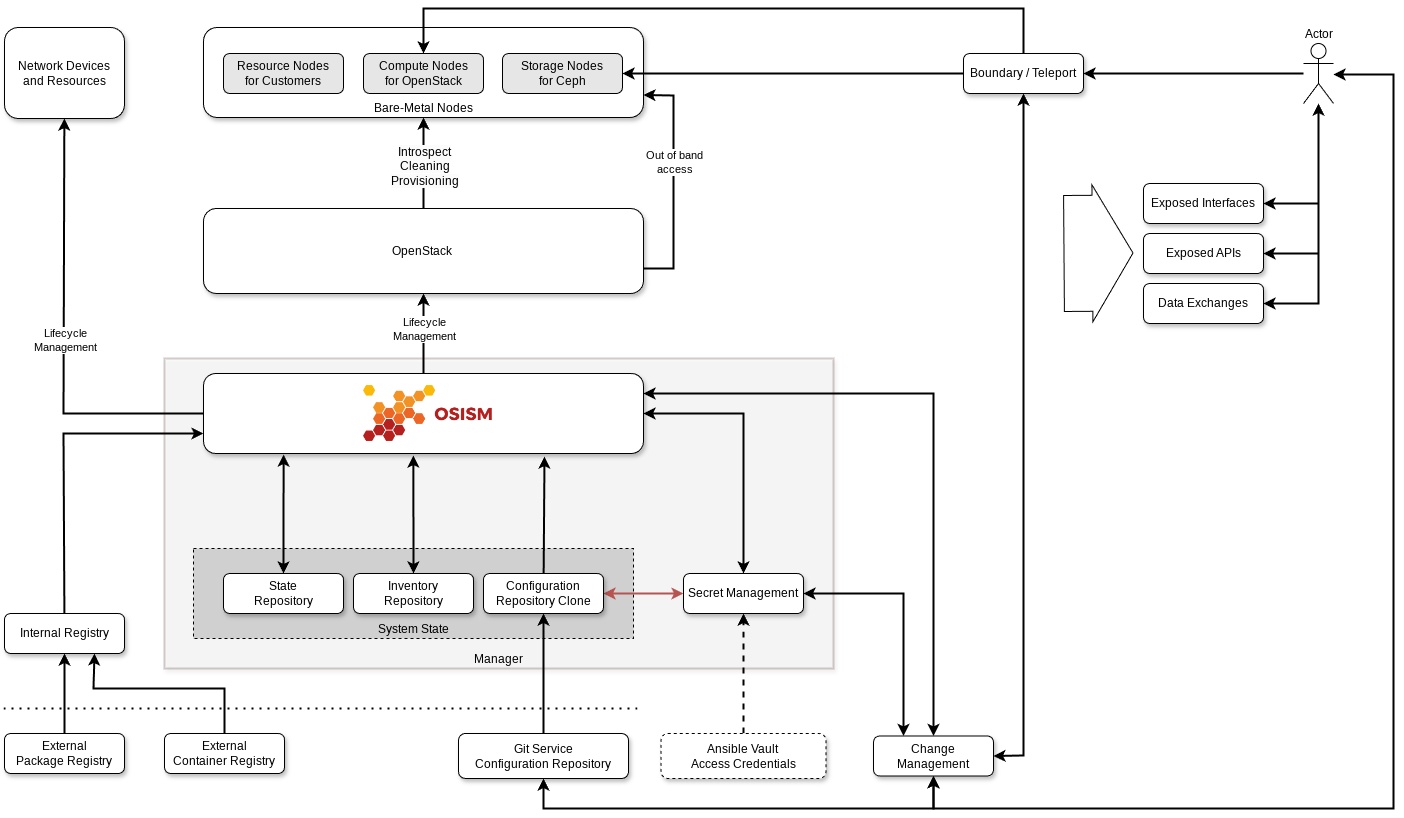

The diagram above was exported from draw.io. Its source (the exported page's mxGraphModel, read from the mxfile embedded in the PNG):
<mxGraphModel dx="3781" dy="1094" grid="1" gridSize="10" guides="1" tooltips="1" connect="1" arrows="1" fold="1" page="1" pageScale="1" pageWidth="827" pageHeight="1169" math="0" shadow="0">
  <root>
    <mxCell id="0" />
    <mxCell id="1" parent="0" />
    <mxCell id="BeufXfAWAnqG6kjDtyu4-1" value="Manager" style="rounded=0;whiteSpace=wrap;html=1;verticalAlign=bottom;perimeterSpacing=2;arcSize=14;strokeWidth=2;shadow=1;fillColor=default;fontColor=#000000;strokeColor=#330000;fillStyle=auto;opacity=20;" vertex="1" parent="1">
      <mxGeometry x="-639" y="600" width="669" height="310" as="geometry" />
    </mxCell>
    <mxCell id="CrQ4_YFU5UTLxj8tyXAB-6" value="System State" style="rounded=0;whiteSpace=wrap;html=1;dashed=1;verticalAlign=bottom;fillColor=#D0D0D0;" parent="1" vertex="1">
      <mxGeometry x="-610" y="790" width="440" height="90" as="geometry" />
    </mxCell>
    <mxCell id="geGB2QfA1oaWmbBq4774-2" value="Bare-Metal Nodes" style="rounded=1;whiteSpace=wrap;html=1;shadow=1;verticalAlign=bottom;" parent="1" vertex="1">
      <mxGeometry x="-600" y="269" width="440" height="90" as="geometry" />
    </mxCell>
    <mxCell id="geGB2QfA1oaWmbBq4774-3" value="Network Devices&lt;br&gt;and Resources" style="rounded=1;whiteSpace=wrap;html=1;shadow=1;" parent="1" vertex="1">
      <mxGeometry x="-799" y="269" width="120" height="91" as="geometry" />
    </mxCell>
    <mxCell id="geGB2QfA1oaWmbBq4774-4" value="OpenStack&amp;nbsp;" style="rounded=1;whiteSpace=wrap;html=1;shadow=1;" parent="1" vertex="1">
      <mxGeometry x="-600" y="450" width="440" height="85" as="geometry" />
    </mxCell>
    <mxCell id="CrQ4_YFU5UTLxj8tyXAB-7" style="edgeStyle=orthogonalEdgeStyle;rounded=0;orthogonalLoop=1;jettySize=auto;html=1;exitX=1;exitY=0.5;exitDx=0;exitDy=0;entryX=0;entryY=0.5;entryDx=0;entryDy=0;strokeWidth=2;fillColor=#f8cecc;strokeColor=#b85450;startArrow=classic;startFill=1;" parent="1" source="geGB2QfA1oaWmbBq4774-7" target="geGB2QfA1oaWmbBq4774-36" edge="1">
      <mxGeometry relative="1" as="geometry" />
    </mxCell>
    <mxCell id="geGB2QfA1oaWmbBq4774-7" value="Configuration&lt;br&gt;Repository Clone" style="rounded=1;whiteSpace=wrap;html=1;shadow=1;" parent="1" vertex="1">
      <mxGeometry x="-320" y="815" width="120" height="40" as="geometry" />
    </mxCell>
    <mxCell id="geGB2QfA1oaWmbBq4774-8" value="State&lt;br&gt;Repository" style="rounded=1;whiteSpace=wrap;html=1;shadow=1;" parent="1" vertex="1">
      <mxGeometry x="-580" y="815" width="120" height="40" as="geometry" />
    </mxCell>
    <mxCell id="geGB2QfA1oaWmbBq4774-11" value="External&lt;br&gt;Container Registry" style="rounded=1;whiteSpace=wrap;html=1;shadow=1;" parent="1" vertex="1">
      <mxGeometry x="-639" y="975" width="120" height="40" as="geometry" />
    </mxCell>
    <mxCell id="geGB2QfA1oaWmbBq4774-12" value="" style="endArrow=classic;html=1;rounded=0;exitX=0.5;exitY=0;exitDx=0;exitDy=0;entryX=0.75;entryY=1;entryDx=0;entryDy=0;shadow=0;strokeWidth=2;" parent="1" source="geGB2QfA1oaWmbBq4774-11" target="geGB2QfA1oaWmbBq4774-42" edge="1">
      <mxGeometry width="50" height="50" relative="1" as="geometry">
        <mxPoint x="-180" y="775" as="sourcePoint" />
        <mxPoint x="-520" y="895" as="targetPoint" />
        <Array as="points">
          <mxPoint x="-579" y="930" />
          <mxPoint x="-710" y="930" />
        </Array>
      </mxGeometry>
    </mxCell>
    <mxCell id="geGB2QfA1oaWmbBq4774-17" value="" style="endArrow=classic;html=1;rounded=0;entryX=1;entryY=0.75;entryDx=0;entryDy=0;shadow=0;strokeWidth=2;" parent="1" target="geGB2QfA1oaWmbBq4774-2" edge="1">
      <mxGeometry width="50" height="50" relative="1" as="geometry">
        <mxPoint x="-160" y="510" as="sourcePoint" />
        <mxPoint x="-190" y="685" as="targetPoint" />
        <Array as="points">
          <mxPoint x="-130" y="510" />
          <mxPoint x="-130" y="455" />
          <mxPoint x="-130" y="337" />
        </Array>
      </mxGeometry>
    </mxCell>
    <mxCell id="CrQ4_YFU5UTLxj8tyXAB-11" value="&lt;div&gt;Out of band&lt;/div&gt;&lt;div&gt;access&lt;/div&gt;" style="edgeLabel;html=1;align=center;verticalAlign=middle;resizable=0;points=[];" parent="geGB2QfA1oaWmbBq4774-17" vertex="1" connectable="0">
      <mxGeometry x="0.1385" y="-3" relative="1" as="geometry">
        <mxPoint x="-3" y="-4" as="offset" />
      </mxGeometry>
    </mxCell>
    <mxCell id="geGB2QfA1oaWmbBq4774-27" value="Compute Nodes&lt;br&gt;for OpenStack" style="rounded=1;whiteSpace=wrap;html=1;shadow=0;fillColor=#E6E6E6;" parent="1" vertex="1">
      <mxGeometry x="-440" y="295" width="120" height="40" as="geometry" />
    </mxCell>
    <mxCell id="geGB2QfA1oaWmbBq4774-28" value="Storage Nodes&lt;br&gt;for Ceph" style="rounded=1;whiteSpace=wrap;html=1;shadow=0;fillColor=#E6E6E6;" parent="1" vertex="1">
      <mxGeometry x="-301" y="295" width="120" height="40" as="geometry" />
    </mxCell>
    <mxCell id="geGB2QfA1oaWmbBq4774-29" value="Resource Nodes&lt;br&gt;for Customers" style="rounded=1;whiteSpace=wrap;html=1;shadow=0;fillColor=#E6E6E6;" parent="1" vertex="1">
      <mxGeometry x="-580" y="295" width="120" height="40" as="geometry" />
    </mxCell>
    <mxCell id="geGB2QfA1oaWmbBq4774-31" value="Inventory&lt;br&gt;Repository" style="rounded=1;whiteSpace=wrap;html=1;shadow=1;" parent="1" vertex="1">
      <mxGeometry x="-450" y="815" width="120" height="40" as="geometry" />
    </mxCell>
    <mxCell id="geGB2QfA1oaWmbBq4774-34" value="Change Management" style="rounded=1;whiteSpace=wrap;html=1;shadow=1;" parent="1" vertex="1">
      <mxGeometry x="70" y="977.5" width="120" height="40" as="geometry" />
    </mxCell>
    <mxCell id="geGB2QfA1oaWmbBq4774-36" value="Secret Management" style="rounded=1;whiteSpace=wrap;html=1;shadow=1;" parent="1" vertex="1">
      <mxGeometry x="-120" y="815" width="120" height="40" as="geometry" />
    </mxCell>
    <mxCell id="geGB2QfA1oaWmbBq4774-39" value="" style="endArrow=classic;startArrow=classic;html=1;rounded=0;entryX=0.25;entryY=0;entryDx=0;entryDy=0;shadow=0;strokeWidth=2;exitX=1;exitY=0.5;exitDx=0;exitDy=0;" parent="1" source="geGB2QfA1oaWmbBq4774-36" target="geGB2QfA1oaWmbBq4774-34" edge="1">
      <mxGeometry width="50" height="50" relative="1" as="geometry">
        <mxPoint x="-230" y="805" as="sourcePoint" />
        <mxPoint x="-180" y="755" as="targetPoint" />
        <Array as="points">
          <mxPoint x="100" y="835" />
        </Array>
      </mxGeometry>
    </mxCell>
    <mxCell id="geGB2QfA1oaWmbBq4774-40" value="" style="endArrow=classic;html=1;rounded=0;entryX=0.5;entryY=1;entryDx=0;entryDy=0;shadow=0;strokeWidth=2;" parent="1" source="geGB2QfA1oaWmbBq4774-4" target="geGB2QfA1oaWmbBq4774-2" edge="1">
      <mxGeometry width="50" height="50" relative="1" as="geometry">
        <mxPoint x="-230" y="805" as="sourcePoint" />
        <mxPoint x="-320" y="455" as="targetPoint" />
      </mxGeometry>
    </mxCell>
    <mxCell id="CrQ4_YFU5UTLxj8tyXAB-10" value="&lt;span style=&quot;font-size: 12px; text-wrap: wrap; background-color: rgb(251, 251, 251);&quot;&gt;Introspect&lt;/span&gt;&lt;br style=&quot;font-size: 12px; text-wrap: wrap; background-color: rgb(251, 251, 251);&quot;&gt;&lt;span style=&quot;font-size: 12px; text-wrap: wrap; background-color: rgb(251, 251, 251);&quot;&gt;Cleaning&lt;/span&gt;&lt;br style=&quot;font-size: 12px; text-wrap: wrap; background-color: rgb(251, 251, 251);&quot;&gt;&lt;span style=&quot;font-size: 12px; text-wrap: wrap; background-color: rgb(251, 251, 251);&quot;&gt;Provisioning&lt;/span&gt;" style="edgeLabel;html=1;align=center;verticalAlign=middle;resizable=0;points=[];" parent="geGB2QfA1oaWmbBq4774-40" vertex="1" connectable="0">
      <mxGeometry x="-0.0583" y="2" relative="1" as="geometry">
        <mxPoint x="2" as="offset" />
      </mxGeometry>
    </mxCell>
    <mxCell id="geGB2QfA1oaWmbBq4774-42" value="Internal Registry" style="rounded=1;whiteSpace=wrap;html=1;shadow=1;" parent="1" vertex="1">
      <mxGeometry x="-799" y="855" width="120" height="40" as="geometry" />
    </mxCell>
    <mxCell id="geGB2QfA1oaWmbBq4774-43" value="External&lt;br&gt;Package Registry" style="rounded=1;whiteSpace=wrap;html=1;shadow=1;" parent="1" vertex="1">
      <mxGeometry x="-799" y="975" width="120" height="40" as="geometry" />
    </mxCell>
    <mxCell id="geGB2QfA1oaWmbBq4774-44" value="" style="endArrow=none;dashed=1;html=1;dashPattern=1 3;strokeWidth=2;rounded=0;shadow=0;" parent="1" edge="1">
      <mxGeometry width="50" height="50" relative="1" as="geometry">
        <mxPoint x="-800" y="950" as="sourcePoint" />
        <mxPoint x="-160" y="950" as="targetPoint" />
      </mxGeometry>
    </mxCell>
    <mxCell id="geGB2QfA1oaWmbBq4774-45" value="" style="endArrow=classic;html=1;rounded=0;shadow=0;strokeWidth=2;" parent="1" source="geGB2QfA1oaWmbBq4774-43" target="geGB2QfA1oaWmbBq4774-42" edge="1">
      <mxGeometry width="50" height="50" relative="1" as="geometry">
        <mxPoint x="-170" y="835" as="sourcePoint" />
        <mxPoint x="-120" y="785" as="targetPoint" />
      </mxGeometry>
    </mxCell>
    <mxCell id="geGB2QfA1oaWmbBq4774-47" value="Boundary / Teleport" style="rounded=1;whiteSpace=wrap;html=1;shadow=1;" parent="1" vertex="1">
      <mxGeometry x="160" y="295" width="120" height="40" as="geometry" />
    </mxCell>
    <mxCell id="geGB2QfA1oaWmbBq4774-48" style="edgeStyle=orthogonalEdgeStyle;rounded=0;orthogonalLoop=1;jettySize=auto;html=1;shadow=0;strokeWidth=2;" parent="1" source="geGB2QfA1oaWmbBq4774-49" target="geGB2QfA1oaWmbBq4774-47" edge="1">
      <mxGeometry relative="1" as="geometry">
        <mxPoint x="430" y="366" as="targetPoint" />
      </mxGeometry>
    </mxCell>
    <mxCell id="geGB2QfA1oaWmbBq4774-49" value="Actor" style="shape=umlActor;verticalLabelPosition=top;verticalAlign=bottom;html=1;outlineConnect=0;shadow=0;labelPosition=center;align=center;" parent="1" vertex="1">
      <mxGeometry x="500" y="285" width="30" height="60" as="geometry" />
    </mxCell>
    <mxCell id="geGB2QfA1oaWmbBq4774-50" value="" style="endArrow=classic;html=1;rounded=0;shadow=0;strokeWidth=2;" parent="1" source="geGB2QfA1oaWmbBq4774-47" target="geGB2QfA1oaWmbBq4774-28" edge="1">
      <mxGeometry width="50" height="50" relative="1" as="geometry">
        <mxPoint x="-230" y="646" as="sourcePoint" />
        <mxPoint x="-180" y="596" as="targetPoint" />
      </mxGeometry>
    </mxCell>
    <mxCell id="geGB2QfA1oaWmbBq4774-51" value="" style="endArrow=classic;startArrow=classic;html=1;rounded=0;exitX=1;exitY=0.5;exitDx=0;exitDy=0;shadow=0;strokeWidth=2;" parent="1" source="geGB2QfA1oaWmbBq4774-34" target="geGB2QfA1oaWmbBq4774-47" edge="1">
      <mxGeometry width="50" height="50" relative="1" as="geometry">
        <mxPoint x="-120" y="675" as="sourcePoint" />
        <mxPoint x="-70" y="625" as="targetPoint" />
        <Array as="points">
          <mxPoint x="220" y="997" />
          <mxPoint x="220" y="620" />
        </Array>
      </mxGeometry>
    </mxCell>
    <mxCell id="geGB2QfA1oaWmbBq4774-52" value="" style="endArrow=classic;html=1;rounded=0;shadow=0;strokeWidth=2;" parent="1" source="geGB2QfA1oaWmbBq4774-47" target="geGB2QfA1oaWmbBq4774-27" edge="1">
      <mxGeometry width="50" height="50" relative="1" as="geometry">
        <mxPoint x="-120" y="666" as="sourcePoint" />
        <mxPoint x="-70" y="616" as="targetPoint" />
        <Array as="points">
          <mxPoint x="220" y="250" />
          <mxPoint x="-380" y="250" />
        </Array>
      </mxGeometry>
    </mxCell>
    <mxCell id="geGB2QfA1oaWmbBq4774-53" value="Data Exchanges" style="rounded=1;whiteSpace=wrap;html=1;shadow=1;" parent="1" vertex="1">
      <mxGeometry x="340" y="525" width="120" height="40" as="geometry" />
    </mxCell>
    <mxCell id="geGB2QfA1oaWmbBq4774-64" value="" style="rounded=1;whiteSpace=wrap;html=1;shadow=1;" parent="1" vertex="1">
      <mxGeometry x="-600" y="615" width="440" height="80" as="geometry" />
    </mxCell>
    <mxCell id="geGB2QfA1oaWmbBq4774-65" value="" style="shape=image;verticalLabelPosition=bottom;labelBackgroundColor=default;verticalAlign=top;aspect=fixed;imageAspect=0;image=https://raw.githubusercontent.com/osism/logos/main/osism.png;shadow=0;" parent="1" vertex="1">
      <mxGeometry x="-440" y="627" width="128.85" height="56" as="geometry" />
    </mxCell>
    <mxCell id="geGB2QfA1oaWmbBq4774-67" value="" style="endArrow=classic;html=1;rounded=0;exitX=0.5;exitY=0;exitDx=0;exitDy=0;shadow=0;strokeWidth=2;" parent="1" source="geGB2QfA1oaWmbBq4774-64" target="geGB2QfA1oaWmbBq4774-4" edge="1">
      <mxGeometry width="50" height="50" relative="1" as="geometry">
        <mxPoint x="10" y="905" as="sourcePoint" />
        <mxPoint x="60" y="855" as="targetPoint" />
      </mxGeometry>
    </mxCell>
    <mxCell id="CrQ4_YFU5UTLxj8tyXAB-14" value="Lifecycle&lt;br&gt;Management" style="edgeLabel;html=1;align=center;verticalAlign=middle;resizable=0;points=[];" parent="geGB2QfA1oaWmbBq4774-67" vertex="1" connectable="0">
      <mxGeometry x="-0.1" y="1" relative="1" as="geometry">
        <mxPoint x="1" y="-9" as="offset" />
      </mxGeometry>
    </mxCell>
    <mxCell id="geGB2QfA1oaWmbBq4774-68" value="" style="endArrow=classic;html=1;rounded=0;shadow=0;strokeWidth=2;" parent="1" source="geGB2QfA1oaWmbBq4774-64" target="geGB2QfA1oaWmbBq4774-3" edge="1">
      <mxGeometry width="50" height="50" relative="1" as="geometry">
        <mxPoint x="10" y="905" as="sourcePoint" />
        <mxPoint x="60" y="855" as="targetPoint" />
        <Array as="points">
          <mxPoint x="-740" y="655" />
        </Array>
      </mxGeometry>
    </mxCell>
    <mxCell id="CrQ4_YFU5UTLxj8tyXAB-15" value="Lifecycle&lt;br&gt;Management" style="edgeLabel;html=1;align=center;verticalAlign=middle;resizable=0;points=[];" parent="geGB2QfA1oaWmbBq4774-68" vertex="1" connectable="0">
      <mxGeometry x="0.2564" y="-3" relative="1" as="geometry">
        <mxPoint x="-2" y="59" as="offset" />
      </mxGeometry>
    </mxCell>
    <mxCell id="j4qWURfBWjdwq0zSDgaz-1" style="edgeStyle=orthogonalEdgeStyle;rounded=0;orthogonalLoop=1;jettySize=auto;html=1;exitX=0.5;exitY=1;exitDx=0;exitDy=0;entryX=0.5;entryY=1;entryDx=0;entryDy=0;startArrow=classic;startFill=1;strokeWidth=2;" parent="1" source="geGB2QfA1oaWmbBq4774-71" target="geGB2QfA1oaWmbBq4774-34" edge="1">
      <mxGeometry relative="1" as="geometry">
        <Array as="points">
          <mxPoint x="-260" y="1050" />
          <mxPoint x="130" y="1050" />
        </Array>
      </mxGeometry>
    </mxCell>
    <mxCell id="geGB2QfA1oaWmbBq4774-71" value="Git Service&lt;br&gt;Configuration Repository" style="rounded=1;whiteSpace=wrap;html=1;shadow=1;" parent="1" vertex="1">
      <mxGeometry x="-345" y="975" width="170" height="45" as="geometry" />
    </mxCell>
    <mxCell id="geGB2QfA1oaWmbBq4774-72" value="" style="endArrow=classic;html=1;rounded=0;shadow=0;strokeWidth=2;entryX=0.5;entryY=1;entryDx=0;entryDy=0;" parent="1" source="geGB2QfA1oaWmbBq4774-71" target="geGB2QfA1oaWmbBq4774-7" edge="1">
      <mxGeometry width="50" height="50" relative="1" as="geometry">
        <mxPoint x="10" y="915" as="sourcePoint" />
        <mxPoint x="60" y="865" as="targetPoint" />
      </mxGeometry>
    </mxCell>
    <mxCell id="geGB2QfA1oaWmbBq4774-73" value="" style="endArrow=classic;html=1;rounded=0;entryX=0.775;entryY=1.038;entryDx=0;entryDy=0;entryPerimeter=0;shadow=0;strokeWidth=2;" parent="1" source="geGB2QfA1oaWmbBq4774-7" target="geGB2QfA1oaWmbBq4774-64" edge="1">
      <mxGeometry width="50" height="50" relative="1" as="geometry">
        <mxPoint x="10" y="915" as="sourcePoint" />
        <mxPoint x="60" y="865" as="targetPoint" />
      </mxGeometry>
    </mxCell>
    <mxCell id="geGB2QfA1oaWmbBq4774-75" value="" style="endArrow=classic;startArrow=classic;html=1;rounded=0;entryX=0.477;entryY=1.025;entryDx=0;entryDy=0;entryPerimeter=0;shadow=0;strokeWidth=2;" parent="1" source="geGB2QfA1oaWmbBq4774-31" target="geGB2QfA1oaWmbBq4774-64" edge="1">
      <mxGeometry width="50" height="50" relative="1" as="geometry">
        <mxPoint x="10" y="915" as="sourcePoint" />
        <mxPoint x="60" y="865" as="targetPoint" />
      </mxGeometry>
    </mxCell>
    <mxCell id="geGB2QfA1oaWmbBq4774-76" value="" style="endArrow=classic;startArrow=classic;html=1;rounded=0;entryX=0.182;entryY=1.013;entryDx=0;entryDy=0;entryPerimeter=0;shadow=0;strokeWidth=2;" parent="1" source="geGB2QfA1oaWmbBq4774-8" target="geGB2QfA1oaWmbBq4774-64" edge="1">
      <mxGeometry width="50" height="50" relative="1" as="geometry">
        <mxPoint x="10" y="925" as="sourcePoint" />
        <mxPoint x="60" y="875" as="targetPoint" />
      </mxGeometry>
    </mxCell>
    <mxCell id="geGB2QfA1oaWmbBq4774-77" value="" style="endArrow=classic;html=1;rounded=0;entryX=0;entryY=0.75;entryDx=0;entryDy=0;shadow=0;strokeWidth=2;" parent="1" source="geGB2QfA1oaWmbBq4774-42" target="geGB2QfA1oaWmbBq4774-64" edge="1">
      <mxGeometry width="50" height="50" relative="1" as="geometry">
        <mxPoint x="10" y="925" as="sourcePoint" />
        <mxPoint x="60" y="875" as="targetPoint" />
        <Array as="points">
          <mxPoint x="-740" y="675" />
        </Array>
      </mxGeometry>
    </mxCell>
    <mxCell id="geGB2QfA1oaWmbBq4774-78" value="" style="endArrow=classic;startArrow=classic;html=1;rounded=0;shadow=0;strokeWidth=2;" parent="1" source="geGB2QfA1oaWmbBq4774-64" target="geGB2QfA1oaWmbBq4774-36" edge="1">
      <mxGeometry width="50" height="50" relative="1" as="geometry">
        <mxPoint x="10" y="925" as="sourcePoint" />
        <mxPoint x="60" y="875" as="targetPoint" />
        <Array as="points">
          <mxPoint x="-60" y="655" />
        </Array>
      </mxGeometry>
    </mxCell>
    <mxCell id="geGB2QfA1oaWmbBq4774-79" value="" style="endArrow=classic;startArrow=classic;html=1;rounded=0;shadow=0;strokeWidth=2;" parent="1" target="geGB2QfA1oaWmbBq4774-34" edge="1">
      <mxGeometry width="50" height="50" relative="1" as="geometry">
        <mxPoint x="-160" y="635" as="sourcePoint" />
        <mxPoint x="60" y="875" as="targetPoint" />
        <Array as="points">
          <mxPoint x="130" y="635" />
        </Array>
      </mxGeometry>
    </mxCell>
    <mxCell id="geGB2QfA1oaWmbBq4774-82" value="Exposed APIs" style="rounded=1;whiteSpace=wrap;html=1;shadow=1;" parent="1" vertex="1">
      <mxGeometry x="340" y="475" width="120" height="40" as="geometry" />
    </mxCell>
    <mxCell id="geGB2QfA1oaWmbBq4774-83" value="Exposed Interfaces" style="rounded=1;whiteSpace=wrap;html=1;shadow=1;" parent="1" vertex="1">
      <mxGeometry x="340" y="425" width="120" height="40" as="geometry" />
    </mxCell>
    <mxCell id="geGB2QfA1oaWmbBq4774-84" value="" style="shape=flexArrow;endArrow=classic;html=1;rounded=0;width=116;endSize=13.2;shadow=0;" parent="1" edge="1">
      <mxGeometry width="50" height="50" relative="1" as="geometry">
        <mxPoint x="260" y="495" as="sourcePoint" />
        <mxPoint x="330" y="494.5" as="targetPoint" />
      </mxGeometry>
    </mxCell>
    <mxCell id="geGB2QfA1oaWmbBq4774-85" value="" style="endArrow=classic;startArrow=classic;html=1;rounded=0;shadow=0;strokeWidth=2;" parent="1" source="geGB2QfA1oaWmbBq4774-49" target="geGB2QfA1oaWmbBq4774-83" edge="1">
      <mxGeometry width="50" height="50" relative="1" as="geometry">
        <mxPoint x="-280" y="735" as="sourcePoint" />
        <mxPoint x="-230" y="685" as="targetPoint" />
        <Array as="points">
          <mxPoint x="515" y="445" />
        </Array>
      </mxGeometry>
    </mxCell>
    <mxCell id="geGB2QfA1oaWmbBq4774-88" value="" style="endArrow=classic;startArrow=classic;html=1;rounded=0;shadow=0;strokeWidth=2;" parent="1" source="geGB2QfA1oaWmbBq4774-82" target="geGB2QfA1oaWmbBq4774-49" edge="1">
      <mxGeometry width="50" height="50" relative="1" as="geometry">
        <mxPoint x="-280" y="735" as="sourcePoint" />
        <mxPoint x="-230" y="685" as="targetPoint" />
        <Array as="points">
          <mxPoint x="515" y="495" />
        </Array>
      </mxGeometry>
    </mxCell>
    <mxCell id="geGB2QfA1oaWmbBq4774-89" value="" style="endArrow=classic;startArrow=classic;html=1;rounded=0;shadow=0;strokeWidth=2;" parent="1" source="geGB2QfA1oaWmbBq4774-53" target="geGB2QfA1oaWmbBq4774-49" edge="1">
      <mxGeometry width="50" height="50" relative="1" as="geometry">
        <mxPoint x="-280" y="735" as="sourcePoint" />
        <mxPoint x="-230" y="685" as="targetPoint" />
        <Array as="points">
          <mxPoint x="515" y="545" />
        </Array>
      </mxGeometry>
    </mxCell>
    <mxCell id="geGB2QfA1oaWmbBq4774-90" value="" style="endArrow=classic;startArrow=classic;html=1;rounded=0;shadow=0;strokeWidth=2;" parent="1" source="geGB2QfA1oaWmbBq4774-34" edge="1">
      <mxGeometry width="50" height="50" relative="1" as="geometry">
        <mxPoint x="30" y="765" as="sourcePoint" />
        <mxPoint x="530" y="316" as="targetPoint" />
        <Array as="points">
          <mxPoint x="130" y="1050" />
          <mxPoint x="360" y="1050" />
          <mxPoint x="590" y="1050" />
          <mxPoint x="590" y="316" />
        </Array>
      </mxGeometry>
    </mxCell>
    <mxCell id="CrQ4_YFU5UTLxj8tyXAB-13" style="edgeStyle=orthogonalEdgeStyle;rounded=0;orthogonalLoop=1;jettySize=auto;html=1;exitX=0.5;exitY=0;exitDx=0;exitDy=0;entryX=0.5;entryY=1;entryDx=0;entryDy=0;strokeWidth=2;dashed=1;" parent="1" source="CrQ4_YFU5UTLxj8tyXAB-12" target="geGB2QfA1oaWmbBq4774-36" edge="1">
      <mxGeometry relative="1" as="geometry" />
    </mxCell>
    <mxCell id="CrQ4_YFU5UTLxj8tyXAB-12" value="Ansible Vault&amp;nbsp; &lt;br&gt;Access Credentials" style="rounded=1;whiteSpace=wrap;html=1;shadow=1;dashed=1;" parent="1" vertex="1">
      <mxGeometry x="-142.5" y="975" width="165" height="45" as="geometry" />
    </mxCell>
  </root>
</mxGraphModel>